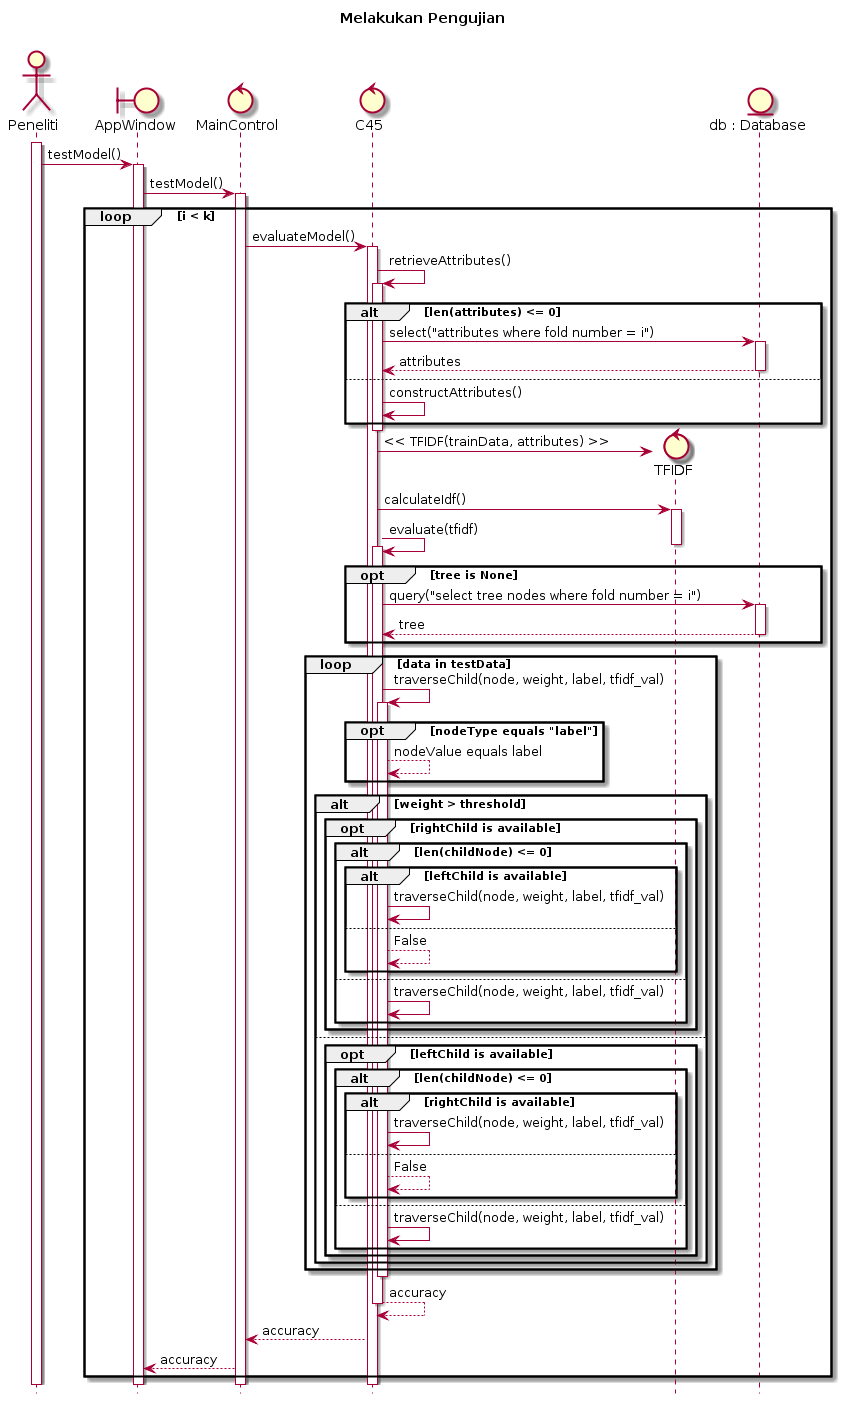

The diagram above was rendered by PlantUML. Its source (embedded in the PNG):
@startuml
hide footbox
title Melakukan Pengujian\n

actor Peneliti
boundary AppWindow
control MainControl
control C45
control TFIDF
entity "db : Database"

activate Peneliti
Peneliti -> AppWindow : testModel()
activate AppWindow
AppWindow -> MainControl : testModel()
activate MainControl

loop i < k
MainControl -> C45 : evaluateModel()
activate C45
C45 -> C45 : retrieveAttributes()
activate C45

alt len(attributes) <= 0
C45 -> "db : Database" : select("attributes where fold number = i")
activate "db : Database"
"db : Database" --> C45 : attributes
deactivate "db : Database"
else
C45 -> C45 : constructAttributes()
end
deactivate C45

create TFIDF
C45 -> TFIDF : << TFIDF(trainData, attributes) >>
C45 -> TFIDF : calculateIdf()
activate TFIDF
C45 -> C45 : evaluate(tfidf)
deactivate TFIDF
activate C45

opt tree is None
C45 -> "db : Database" : query("select tree nodes where fold number = i")
activate "db : Database"
"db : Database" --> C45 : tree
deactivate "db : Database"
end

loop data in testData
C45 -> C45 : traverseChild(node, weight, label, tfidf_val)
activate C45

opt nodeType equals "label"
C45 --> C45 : nodeValue equals label
end

alt weight > threshold

opt rightChild is available

alt len(childNode) <= 0
alt leftChild is available
C45 -> C45 : traverseChild(node, weight, label, tfidf_val)
else
C45 --> C45 : False
end
else
C45 -> C45 : traverseChild(node, weight, label, tfidf_val)
end

end

else

opt leftChild is available
alt len(childNode) <= 0
alt rightChild is available
C45 -> C45 : traverseChild(node, weight, label, tfidf_val)
else
C45 --> C45 : False
end
else
C45 -> C45 : traverseChild(node, weight, label, tfidf_val)
end
end

end

end

deactivate C45
C45 --> C45 : accuracy
deactivate C45
C45 --> MainControl : accuracy
MainControl --> AppWindow : accuracy
end
@enduml